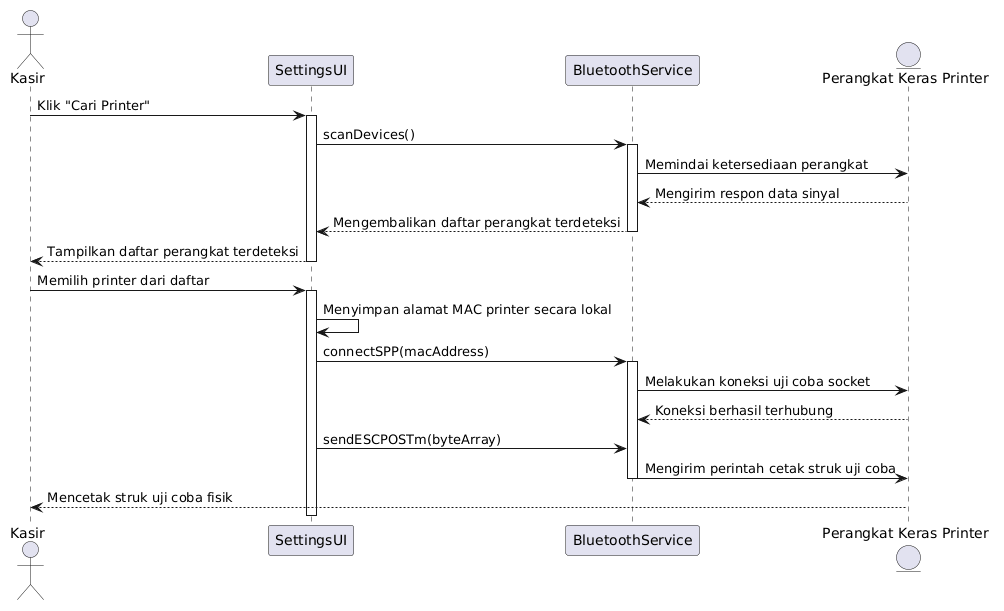

The diagram above was rendered by PlantUML. Its source (embedded in the PNG):
@startuml
actor Kasir
participant "SettingsUI" as UI
participant "BluetoothService" as BT
entity "Perangkat Keras Printer" as HwPrinter

Kasir -> UI : Klik "Cari Printer"
activate UI

UI -> BT : scanDevices()
activate BT
BT -> HwPrinter : Memindai ketersediaan perangkat
HwPrinter --> BT : Mengirim respon data sinyal
BT --> UI : Mengembalikan daftar perangkat terdeteksi
deactivate BT

UI --> Kasir : Tampilkan daftar perangkat terdeteksi
deactivate UI

Kasir -> UI : Memilih printer dari daftar
activate UI
UI -> UI : Menyimpan alamat MAC printer secara lokal

UI -> BT : connectSPP(macAddress)
activate BT
BT -> HwPrinter : Melakukan koneksi uji coba socket
HwPrinter --> BT : Koneksi berhasil terhubung
UI -> BT : sendESCPOSTm(byteArray)
BT -> HwPrinter : Mengirim perintah cetak struk uji coba
deactivate BT

HwPrinter --> Kasir : Mencetak struk uji coba fisik
deactivate UI
@enduml